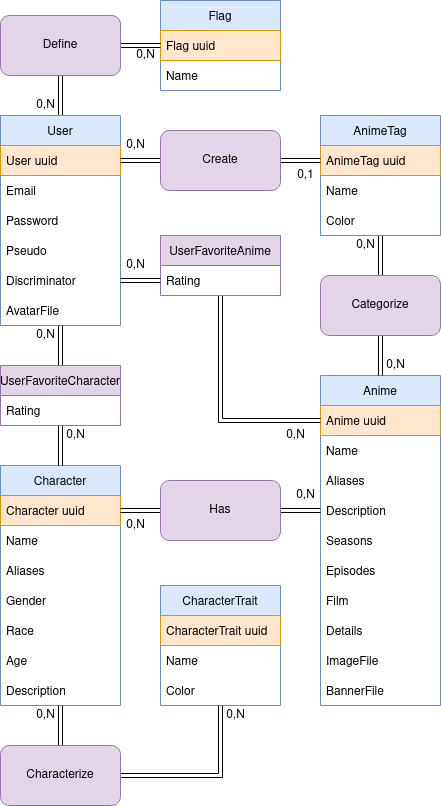

The diagram above was exported from draw.io. Its source (the exported page's mxGraphModel, read from the mxfile embedded in the PNG):
<mxGraphModel dx="1057" dy="1666" grid="1" gridSize="10" guides="1" tooltips="1" connect="1" arrows="1" fold="1" page="1" pageScale="1" pageWidth="850" pageHeight="1100" background="#ffffff" math="0" shadow="0">
  <root>
    <mxCell id="0" />
    <mxCell id="1" parent="0" />
    <mxCell id="kdeCWclrcVeEkmNTNTEt-10" style="edgeStyle=orthogonalEdgeStyle;shape=link;rounded=0;orthogonalLoop=1;jettySize=auto;html=1;exitX=0.5;exitY=0;exitDx=0;exitDy=0;entryX=0.5;entryY=1;entryDx=0;entryDy=0;" edge="1" parent="1" source="8c9jEECox70W4hMCluuA-1" target="kdeCWclrcVeEkmNTNTEt-9">
      <mxGeometry relative="1" as="geometry" />
    </mxCell>
    <mxCell id="8c9jEECox70W4hMCluuA-1" value="User" style="swimlane;fontStyle=0;childLayout=stackLayout;horizontal=1;startSize=30;horizontalStack=0;resizeParent=1;resizeParentMax=0;resizeLast=0;collapsible=1;marginBottom=0;fillColor=#dae8fc;strokeColor=#6c8ebf;" parent="1" vertex="1">
      <mxGeometry x="40" y="40" width="120" height="210" as="geometry" />
    </mxCell>
    <mxCell id="8c9jEECox70W4hMCluuA-2" value="User uuid" style="text;strokeColor=#d79b00;fillColor=#ffe6cc;align=left;verticalAlign=middle;spacingLeft=4;spacingRight=4;overflow=hidden;points=[[0,0.5],[1,0.5]];portConstraint=eastwest;rotatable=0;" parent="8c9jEECox70W4hMCluuA-1" vertex="1">
      <mxGeometry y="30" width="120" height="30" as="geometry" />
    </mxCell>
    <mxCell id="8c9jEECox70W4hMCluuA-3" value="Email" style="text;strokeColor=none;fillColor=none;align=left;verticalAlign=middle;spacingLeft=4;spacingRight=4;overflow=hidden;points=[[0,0.5],[1,0.5]];portConstraint=eastwest;rotatable=0;" parent="8c9jEECox70W4hMCluuA-1" vertex="1">
      <mxGeometry y="60" width="120" height="30" as="geometry" />
    </mxCell>
    <mxCell id="8c9jEECox70W4hMCluuA-4" value="Password" style="text;strokeColor=none;fillColor=none;align=left;verticalAlign=middle;spacingLeft=4;spacingRight=4;overflow=hidden;points=[[0,0.5],[1,0.5]];portConstraint=eastwest;rotatable=0;" parent="8c9jEECox70W4hMCluuA-1" vertex="1">
      <mxGeometry y="90" width="120" height="30" as="geometry" />
    </mxCell>
    <mxCell id="8c9jEECox70W4hMCluuA-5" value="Pseudo" style="text;strokeColor=none;fillColor=none;align=left;verticalAlign=middle;spacingLeft=4;spacingRight=4;overflow=hidden;points=[[0,0.5],[1,0.5]];portConstraint=eastwest;rotatable=0;" parent="8c9jEECox70W4hMCluuA-1" vertex="1">
      <mxGeometry y="120" width="120" height="30" as="geometry" />
    </mxCell>
    <mxCell id="8c9jEECox70W4hMCluuA-6" value="Discriminator" style="text;strokeColor=none;fillColor=none;align=left;verticalAlign=middle;spacingLeft=4;spacingRight=4;overflow=hidden;points=[[0,0.5],[1,0.5]];portConstraint=eastwest;rotatable=0;" parent="8c9jEECox70W4hMCluuA-1" vertex="1">
      <mxGeometry y="150" width="120" height="30" as="geometry" />
    </mxCell>
    <mxCell id="8c9jEECox70W4hMCluuA-7" value="AvatarFile" style="text;strokeColor=none;fillColor=none;align=left;verticalAlign=middle;spacingLeft=4;spacingRight=4;overflow=hidden;points=[[0,0.5],[1,0.5]];portConstraint=eastwest;rotatable=0;" parent="8c9jEECox70W4hMCluuA-1" vertex="1">
      <mxGeometry y="180" width="120" height="30" as="geometry" />
    </mxCell>
    <mxCell id="8c9jEECox70W4hMCluuA-16" value="Anime" style="swimlane;fontStyle=0;childLayout=stackLayout;horizontal=1;startSize=30;horizontalStack=0;resizeParent=1;resizeParentMax=0;resizeLast=0;collapsible=1;marginBottom=0;fillColor=#dae8fc;strokeColor=#6c8ebf;" parent="1" vertex="1">
      <mxGeometry x="360" y="300" width="120" height="330" as="geometry" />
    </mxCell>
    <mxCell id="8c9jEECox70W4hMCluuA-17" value="Anime uuid" style="text;strokeColor=#d79b00;fillColor=#ffe6cc;align=left;verticalAlign=middle;spacingLeft=4;spacingRight=4;overflow=hidden;points=[[0,0.5],[1,0.5]];portConstraint=eastwest;rotatable=0;" parent="8c9jEECox70W4hMCluuA-16" vertex="1">
      <mxGeometry y="30" width="120" height="30" as="geometry" />
    </mxCell>
    <mxCell id="8c9jEECox70W4hMCluuA-18" value="Name" style="text;strokeColor=none;fillColor=none;align=left;verticalAlign=middle;spacingLeft=4;spacingRight=4;overflow=hidden;points=[[0,0.5],[1,0.5]];portConstraint=eastwest;rotatable=0;" parent="8c9jEECox70W4hMCluuA-16" vertex="1">
      <mxGeometry y="60" width="120" height="30" as="geometry" />
    </mxCell>
    <mxCell id="8c9jEECox70W4hMCluuA-19" value="Aliases" style="text;strokeColor=none;fillColor=none;align=left;verticalAlign=middle;spacingLeft=4;spacingRight=4;overflow=hidden;points=[[0,0.5],[1,0.5]];portConstraint=eastwest;rotatable=0;" parent="8c9jEECox70W4hMCluuA-16" vertex="1">
      <mxGeometry y="90" width="120" height="30" as="geometry" />
    </mxCell>
    <mxCell id="8c9jEECox70W4hMCluuA-20" value="Description" style="text;strokeColor=none;fillColor=none;align=left;verticalAlign=middle;spacingLeft=4;spacingRight=4;overflow=hidden;points=[[0,0.5],[1,0.5]];portConstraint=eastwest;rotatable=0;" parent="8c9jEECox70W4hMCluuA-16" vertex="1">
      <mxGeometry y="120" width="120" height="30" as="geometry" />
    </mxCell>
    <mxCell id="8c9jEECox70W4hMCluuA-117" value="Seasons" style="text;strokeColor=none;fillColor=none;align=left;verticalAlign=middle;spacingLeft=4;spacingRight=4;overflow=hidden;points=[[0,0.5],[1,0.5]];portConstraint=eastwest;rotatable=0;" parent="8c9jEECox70W4hMCluuA-16" vertex="1">
      <mxGeometry y="150" width="120" height="30" as="geometry" />
    </mxCell>
    <mxCell id="8c9jEECox70W4hMCluuA-120" value="Episodes" style="text;strokeColor=none;fillColor=none;align=left;verticalAlign=middle;spacingLeft=4;spacingRight=4;overflow=hidden;points=[[0,0.5],[1,0.5]];portConstraint=eastwest;rotatable=0;" parent="8c9jEECox70W4hMCluuA-16" vertex="1">
      <mxGeometry y="180" width="120" height="30" as="geometry" />
    </mxCell>
    <mxCell id="8c9jEECox70W4hMCluuA-121" value="Film" style="text;strokeColor=none;fillColor=none;align=left;verticalAlign=middle;spacingLeft=4;spacingRight=4;overflow=hidden;points=[[0,0.5],[1,0.5]];portConstraint=eastwest;rotatable=0;" parent="8c9jEECox70W4hMCluuA-16" vertex="1">
      <mxGeometry y="210" width="120" height="30" as="geometry" />
    </mxCell>
    <mxCell id="8c9jEECox70W4hMCluuA-21" value="Details" style="text;strokeColor=none;fillColor=none;align=left;verticalAlign=middle;spacingLeft=4;spacingRight=4;overflow=hidden;points=[[0,0.5],[1,0.5]];portConstraint=eastwest;rotatable=0;" parent="8c9jEECox70W4hMCluuA-16" vertex="1">
      <mxGeometry y="240" width="120" height="30" as="geometry" />
    </mxCell>
    <mxCell id="8c9jEECox70W4hMCluuA-22" value="ImageFile" style="text;strokeColor=none;fillColor=none;align=left;verticalAlign=middle;spacingLeft=4;spacingRight=4;overflow=hidden;points=[[0,0.5],[1,0.5]];portConstraint=eastwest;rotatable=0;" parent="8c9jEECox70W4hMCluuA-16" vertex="1">
      <mxGeometry y="270" width="120" height="30" as="geometry" />
    </mxCell>
    <mxCell id="8c9jEECox70W4hMCluuA-23" value="BannerFile" style="text;strokeColor=none;fillColor=none;align=left;verticalAlign=middle;spacingLeft=4;spacingRight=4;overflow=hidden;points=[[0,0.5],[1,0.5]];portConstraint=eastwest;rotatable=0;" parent="8c9jEECox70W4hMCluuA-16" vertex="1">
      <mxGeometry y="300" width="120" height="30" as="geometry" />
    </mxCell>
    <mxCell id="8c9jEECox70W4hMCluuA-60" style="edgeStyle=orthogonalEdgeStyle;shape=link;rounded=0;orthogonalLoop=1;jettySize=auto;html=1;exitX=0.5;exitY=1;exitDx=0;exitDy=0;entryX=0.5;entryY=0;entryDx=0;entryDy=0;" parent="1" source="8c9jEECox70W4hMCluuA-24" target="8c9jEECox70W4hMCluuA-59" edge="1">
      <mxGeometry relative="1" as="geometry" />
    </mxCell>
    <mxCell id="8c9jEECox70W4hMCluuA-24" value="AnimeTag" style="swimlane;fontStyle=0;childLayout=stackLayout;horizontal=1;startSize=30;horizontalStack=0;resizeParent=1;resizeParentMax=0;resizeLast=0;collapsible=1;marginBottom=0;fillColor=#dae8fc;strokeColor=#6c8ebf;" parent="1" vertex="1">
      <mxGeometry x="360" y="40" width="120" height="120" as="geometry" />
    </mxCell>
    <mxCell id="8c9jEECox70W4hMCluuA-25" value="AnimeTag uuid" style="text;strokeColor=#d79b00;fillColor=#ffe6cc;align=left;verticalAlign=middle;spacingLeft=4;spacingRight=4;overflow=hidden;points=[[0,0.5],[1,0.5]];portConstraint=eastwest;rotatable=0;" parent="8c9jEECox70W4hMCluuA-24" vertex="1">
      <mxGeometry y="30" width="120" height="30" as="geometry" />
    </mxCell>
    <mxCell id="8c9jEECox70W4hMCluuA-26" value="Name" style="text;strokeColor=none;fillColor=none;align=left;verticalAlign=middle;spacingLeft=4;spacingRight=4;overflow=hidden;points=[[0,0.5],[1,0.5]];portConstraint=eastwest;rotatable=0;" parent="8c9jEECox70W4hMCluuA-24" vertex="1">
      <mxGeometry y="60" width="120" height="30" as="geometry" />
    </mxCell>
    <mxCell id="8c9jEECox70W4hMCluuA-27" value="Color" style="text;strokeColor=none;fillColor=none;align=left;verticalAlign=middle;spacingLeft=4;spacingRight=4;overflow=hidden;points=[[0,0.5],[1,0.5]];portConstraint=eastwest;rotatable=0;" parent="8c9jEECox70W4hMCluuA-24" vertex="1">
      <mxGeometry y="90" width="120" height="30" as="geometry" />
    </mxCell>
    <mxCell id="8c9jEECox70W4hMCluuA-113" style="edgeStyle=orthogonalEdgeStyle;shape=link;rounded=0;orthogonalLoop=1;jettySize=auto;html=1;exitX=0.5;exitY=1;exitDx=0;exitDy=0;entryX=0;entryY=0.5;entryDx=0;entryDy=0;" parent="1" source="8c9jEECox70W4hMCluuA-48" target="8c9jEECox70W4hMCluuA-17" edge="1">
      <mxGeometry relative="1" as="geometry" />
    </mxCell>
    <mxCell id="8c9jEECox70W4hMCluuA-48" value="UserFavoriteAnime" style="swimlane;fontStyle=0;childLayout=stackLayout;horizontal=1;startSize=30;horizontalStack=0;resizeParent=1;resizeParentMax=0;resizeLast=0;collapsible=1;marginBottom=0;fillColor=#e1d5e7;strokeColor=#9673a6;" parent="1" vertex="1">
      <mxGeometry x="200" y="160" width="120" height="60" as="geometry" />
    </mxCell>
    <mxCell id="8c9jEECox70W4hMCluuA-52" value="Rating" style="text;strokeColor=none;fillColor=none;align=left;verticalAlign=middle;spacingLeft=4;spacingRight=4;overflow=hidden;points=[[0,0.5],[1,0.5]];portConstraint=eastwest;rotatable=0;" parent="8c9jEECox70W4hMCluuA-48" vertex="1">
      <mxGeometry y="30" width="120" height="30" as="geometry" />
    </mxCell>
    <mxCell id="8c9jEECox70W4hMCluuA-56" style="edgeStyle=orthogonalEdgeStyle;shape=link;rounded=0;orthogonalLoop=1;jettySize=auto;html=1;exitX=0;exitY=0.5;exitDx=0;exitDy=0;entryX=1;entryY=0.5;entryDx=0;entryDy=0;" parent="1" source="8c9jEECox70W4hMCluuA-53" target="8c9jEECox70W4hMCluuA-2" edge="1">
      <mxGeometry relative="1" as="geometry" />
    </mxCell>
    <mxCell id="8c9jEECox70W4hMCluuA-57" style="edgeStyle=orthogonalEdgeStyle;shape=link;rounded=0;orthogonalLoop=1;jettySize=auto;html=1;exitX=1;exitY=0.5;exitDx=0;exitDy=0;entryX=0;entryY=0.5;entryDx=0;entryDy=0;" parent="1" source="8c9jEECox70W4hMCluuA-53" target="8c9jEECox70W4hMCluuA-25" edge="1">
      <mxGeometry relative="1" as="geometry" />
    </mxCell>
    <mxCell id="8c9jEECox70W4hMCluuA-53" value="Create" style="rounded=1;whiteSpace=wrap;html=1;fillColor=#e1d5e7;strokeColor=#9673a6;" parent="1" vertex="1">
      <mxGeometry x="200" y="55" width="120" height="60" as="geometry" />
    </mxCell>
    <mxCell id="8c9jEECox70W4hMCluuA-58" style="edgeStyle=orthogonalEdgeStyle;shape=link;rounded=0;orthogonalLoop=1;jettySize=auto;html=1;exitX=0;exitY=0.5;exitDx=0;exitDy=0;entryX=1;entryY=0.5;entryDx=0;entryDy=0;" parent="1" target="8c9jEECox70W4hMCluuA-6" edge="1">
      <mxGeometry relative="1" as="geometry">
        <mxPoint x="200" y="205" as="sourcePoint" />
      </mxGeometry>
    </mxCell>
    <mxCell id="8c9jEECox70W4hMCluuA-61" style="edgeStyle=orthogonalEdgeStyle;shape=link;rounded=0;orthogonalLoop=1;jettySize=auto;html=1;exitX=0.5;exitY=1;exitDx=0;exitDy=0;entryX=0.5;entryY=0;entryDx=0;entryDy=0;" parent="1" source="8c9jEECox70W4hMCluuA-59" target="8c9jEECox70W4hMCluuA-16" edge="1">
      <mxGeometry relative="1" as="geometry" />
    </mxCell>
    <mxCell id="8c9jEECox70W4hMCluuA-59" value="Categorize" style="rounded=1;whiteSpace=wrap;html=1;fillColor=#e1d5e7;strokeColor=#9673a6;" parent="1" vertex="1">
      <mxGeometry x="360" y="200" width="120" height="60" as="geometry" />
    </mxCell>
    <mxCell id="8c9jEECox70W4hMCluuA-63" value="Character" style="swimlane;fontStyle=0;childLayout=stackLayout;horizontal=1;startSize=30;horizontalStack=0;resizeParent=1;resizeParentMax=0;resizeLast=0;collapsible=1;marginBottom=0;fillColor=#dae8fc;strokeColor=#6c8ebf;" parent="1" vertex="1">
      <mxGeometry x="40" y="390" width="120" height="240" as="geometry" />
    </mxCell>
    <mxCell id="8c9jEECox70W4hMCluuA-64" value="Character uuid" style="text;strokeColor=#d79b00;fillColor=#ffe6cc;align=left;verticalAlign=middle;spacingLeft=4;spacingRight=4;overflow=hidden;points=[[0,0.5],[1,0.5]];portConstraint=eastwest;rotatable=0;" parent="8c9jEECox70W4hMCluuA-63" vertex="1">
      <mxGeometry y="30" width="120" height="30" as="geometry" />
    </mxCell>
    <mxCell id="8c9jEECox70W4hMCluuA-65" value="Name" style="text;strokeColor=none;fillColor=none;align=left;verticalAlign=middle;spacingLeft=4;spacingRight=4;overflow=hidden;points=[[0,0.5],[1,0.5]];portConstraint=eastwest;rotatable=0;" parent="8c9jEECox70W4hMCluuA-63" vertex="1">
      <mxGeometry y="60" width="120" height="30" as="geometry" />
    </mxCell>
    <mxCell id="8c9jEECox70W4hMCluuA-66" value="Aliases" style="text;strokeColor=none;fillColor=none;align=left;verticalAlign=middle;spacingLeft=4;spacingRight=4;overflow=hidden;points=[[0,0.5],[1,0.5]];portConstraint=eastwest;rotatable=0;" parent="8c9jEECox70W4hMCluuA-63" vertex="1">
      <mxGeometry y="90" width="120" height="30" as="geometry" />
    </mxCell>
    <mxCell id="8c9jEECox70W4hMCluuA-67" value="Gender" style="text;strokeColor=none;fillColor=none;align=left;verticalAlign=middle;spacingLeft=4;spacingRight=4;overflow=hidden;points=[[0,0.5],[1,0.5]];portConstraint=eastwest;rotatable=0;" parent="8c9jEECox70W4hMCluuA-63" vertex="1">
      <mxGeometry y="120" width="120" height="30" as="geometry" />
    </mxCell>
    <mxCell id="8c9jEECox70W4hMCluuA-128" value="Race" style="text;strokeColor=none;fillColor=none;align=left;verticalAlign=middle;spacingLeft=4;spacingRight=4;overflow=hidden;points=[[0,0.5],[1,0.5]];portConstraint=eastwest;rotatable=0;" parent="8c9jEECox70W4hMCluuA-63" vertex="1">
      <mxGeometry y="150" width="120" height="30" as="geometry" />
    </mxCell>
    <mxCell id="8c9jEECox70W4hMCluuA-68" value="Age" style="text;strokeColor=none;fillColor=none;align=left;verticalAlign=middle;spacingLeft=4;spacingRight=4;overflow=hidden;points=[[0,0.5],[1,0.5]];portConstraint=eastwest;rotatable=0;" parent="8c9jEECox70W4hMCluuA-63" vertex="1">
      <mxGeometry y="180" width="120" height="30" as="geometry" />
    </mxCell>
    <mxCell id="8c9jEECox70W4hMCluuA-69" value="Description" style="text;strokeColor=none;fillColor=none;align=left;verticalAlign=middle;spacingLeft=4;spacingRight=4;overflow=hidden;points=[[0,0.5],[1,0.5]];portConstraint=eastwest;rotatable=0;" parent="8c9jEECox70W4hMCluuA-63" vertex="1">
      <mxGeometry y="210" width="120" height="30" as="geometry" />
    </mxCell>
    <mxCell id="8c9jEECox70W4hMCluuA-71" value="CharacterTrait" style="swimlane;fontStyle=0;childLayout=stackLayout;horizontal=1;startSize=30;horizontalStack=0;resizeParent=1;resizeParentMax=0;resizeLast=0;collapsible=1;marginBottom=0;fillColor=#dae8fc;strokeColor=#6c8ebf;" parent="1" vertex="1">
      <mxGeometry x="200" y="510" width="120" height="120" as="geometry" />
    </mxCell>
    <mxCell id="8c9jEECox70W4hMCluuA-72" value="CharacterTrait uuid" style="text;strokeColor=#d79b00;fillColor=#ffe6cc;align=left;verticalAlign=middle;spacingLeft=4;spacingRight=4;overflow=hidden;points=[[0,0.5],[1,0.5]];portConstraint=eastwest;rotatable=0;" parent="8c9jEECox70W4hMCluuA-71" vertex="1">
      <mxGeometry y="30" width="120" height="30" as="geometry" />
    </mxCell>
    <mxCell id="8c9jEECox70W4hMCluuA-73" value="Name" style="text;strokeColor=none;fillColor=none;align=left;verticalAlign=middle;spacingLeft=4;spacingRight=4;overflow=hidden;points=[[0,0.5],[1,0.5]];portConstraint=eastwest;rotatable=0;" parent="8c9jEECox70W4hMCluuA-71" vertex="1">
      <mxGeometry y="60" width="120" height="30" as="geometry" />
    </mxCell>
    <mxCell id="8c9jEECox70W4hMCluuA-74" value="Color" style="text;strokeColor=none;fillColor=none;align=left;verticalAlign=middle;spacingLeft=4;spacingRight=4;overflow=hidden;points=[[0,0.5],[1,0.5]];portConstraint=eastwest;rotatable=0;" parent="8c9jEECox70W4hMCluuA-71" vertex="1">
      <mxGeometry y="90" width="120" height="30" as="geometry" />
    </mxCell>
    <mxCell id="8c9jEECox70W4hMCluuA-75" value="0,N" style="text;html=1;align=center;verticalAlign=middle;resizable=0;points=[];autosize=1;strokeColor=none;fillColor=none;" parent="1" vertex="1">
      <mxGeometry x="160" y="60" width="30" height="20" as="geometry" />
    </mxCell>
    <mxCell id="8c9jEECox70W4hMCluuA-76" value="&lt;div&gt;0,1&lt;/div&gt;" style="text;html=1;align=center;verticalAlign=middle;resizable=0;points=[];autosize=1;strokeColor=none;fillColor=none;" parent="1" vertex="1">
      <mxGeometry x="330" y="90" width="30" height="20" as="geometry" />
    </mxCell>
    <mxCell id="8c9jEECox70W4hMCluuA-77" value="0,N" style="text;html=1;align=center;verticalAlign=middle;resizable=0;points=[];autosize=1;strokeColor=none;fillColor=none;" parent="1" vertex="1">
      <mxGeometry x="390" y="160" width="30" height="20" as="geometry" />
    </mxCell>
    <mxCell id="8c9jEECox70W4hMCluuA-79" value="0,N" style="text;html=1;align=center;verticalAlign=middle;resizable=0;points=[];autosize=1;strokeColor=none;fillColor=none;" parent="1" vertex="1">
      <mxGeometry x="160" y="180" width="30" height="20" as="geometry" />
    </mxCell>
    <mxCell id="8c9jEECox70W4hMCluuA-80" value="0,N" style="text;html=1;align=center;verticalAlign=middle;resizable=0;points=[];autosize=1;strokeColor=none;fillColor=none;" parent="1" vertex="1">
      <mxGeometry x="320" y="350" width="30" height="20" as="geometry" />
    </mxCell>
    <mxCell id="8c9jEECox70W4hMCluuA-103" style="edgeStyle=orthogonalEdgeStyle;shape=link;rounded=0;orthogonalLoop=1;jettySize=auto;html=1;exitX=0.5;exitY=0;exitDx=0;exitDy=0;entryX=0.5;entryY=1;entryDx=0;entryDy=0;" parent="1" source="8c9jEECox70W4hMCluuA-81" target="8c9jEECox70W4hMCluuA-1" edge="1">
      <mxGeometry relative="1" as="geometry" />
    </mxCell>
    <mxCell id="8c9jEECox70W4hMCluuA-124" style="edgeStyle=orthogonalEdgeStyle;shape=link;rounded=0;orthogonalLoop=1;jettySize=auto;html=1;exitX=0.5;exitY=1;exitDx=0;exitDy=0;entryX=0.5;entryY=0;entryDx=0;entryDy=0;" parent="1" source="8c9jEECox70W4hMCluuA-81" target="8c9jEECox70W4hMCluuA-63" edge="1">
      <mxGeometry relative="1" as="geometry" />
    </mxCell>
    <mxCell id="8c9jEECox70W4hMCluuA-81" value="UserFavoriteCharacter" style="swimlane;fontStyle=0;childLayout=stackLayout;horizontal=1;startSize=30;horizontalStack=0;resizeParent=1;resizeParentMax=0;resizeLast=0;collapsible=1;marginBottom=0;fillColor=#e1d5e7;strokeColor=#9673a6;" parent="1" vertex="1">
      <mxGeometry x="40" y="290" width="120" height="60" as="geometry" />
    </mxCell>
    <mxCell id="8c9jEECox70W4hMCluuA-85" value="Rating" style="text;strokeColor=none;fillColor=none;align=left;verticalAlign=middle;spacingLeft=4;spacingRight=4;overflow=hidden;points=[[0,0.5],[1,0.5]];portConstraint=eastwest;rotatable=0;" parent="8c9jEECox70W4hMCluuA-81" vertex="1">
      <mxGeometry y="30" width="120" height="30" as="geometry" />
    </mxCell>
    <mxCell id="8c9jEECox70W4hMCluuA-125" style="edgeStyle=orthogonalEdgeStyle;shape=link;rounded=0;orthogonalLoop=1;jettySize=auto;html=1;exitX=0;exitY=0.5;exitDx=0;exitDy=0;entryX=1;entryY=0.5;entryDx=0;entryDy=0;" parent="1" source="8c9jEECox70W4hMCluuA-88" target="8c9jEECox70W4hMCluuA-64" edge="1">
      <mxGeometry relative="1" as="geometry" />
    </mxCell>
    <mxCell id="8c9jEECox70W4hMCluuA-129" style="edgeStyle=orthogonalEdgeStyle;shape=link;rounded=0;orthogonalLoop=1;jettySize=auto;html=1;exitX=1;exitY=0.5;exitDx=0;exitDy=0;entryX=0;entryY=0.5;entryDx=0;entryDy=0;" parent="1" source="8c9jEECox70W4hMCluuA-88" target="8c9jEECox70W4hMCluuA-20" edge="1">
      <mxGeometry relative="1" as="geometry" />
    </mxCell>
    <mxCell id="8c9jEECox70W4hMCluuA-88" value="Has" style="rounded=1;whiteSpace=wrap;html=1;fillColor=#e1d5e7;strokeColor=#9673a6;" parent="1" vertex="1">
      <mxGeometry x="200" y="405" width="120" height="60" as="geometry" />
    </mxCell>
    <mxCell id="8c9jEECox70W4hMCluuA-107" style="edgeStyle=orthogonalEdgeStyle;shape=link;rounded=0;orthogonalLoop=1;jettySize=auto;html=1;exitX=0.5;exitY=0;exitDx=0;exitDy=0;entryX=0.5;entryY=1;entryDx=0;entryDy=0;" parent="1" source="8c9jEECox70W4hMCluuA-100" target="8c9jEECox70W4hMCluuA-63" edge="1">
      <mxGeometry relative="1" as="geometry" />
    </mxCell>
    <mxCell id="8c9jEECox70W4hMCluuA-127" style="edgeStyle=orthogonalEdgeStyle;shape=link;rounded=0;orthogonalLoop=1;jettySize=auto;html=1;exitX=1;exitY=0.5;exitDx=0;exitDy=0;entryX=0.5;entryY=1;entryDx=0;entryDy=0;" parent="1" source="8c9jEECox70W4hMCluuA-100" target="8c9jEECox70W4hMCluuA-71" edge="1">
      <mxGeometry relative="1" as="geometry" />
    </mxCell>
    <mxCell id="8c9jEECox70W4hMCluuA-100" value="Characterize" style="rounded=1;whiteSpace=wrap;html=1;fillColor=#e1d5e7;strokeColor=#9673a6;" parent="1" vertex="1">
      <mxGeometry x="40" y="670" width="120" height="60" as="geometry" />
    </mxCell>
    <mxCell id="8c9jEECox70W4hMCluuA-108" value="0,N" style="text;html=1;align=center;verticalAlign=middle;resizable=0;points=[];autosize=1;strokeColor=none;fillColor=none;" parent="1" vertex="1">
      <mxGeometry x="420" y="280" width="30" height="20" as="geometry" />
    </mxCell>
    <mxCell id="8c9jEECox70W4hMCluuA-109" value="0,N" style="text;html=1;align=center;verticalAlign=middle;resizable=0;points=[];autosize=1;strokeColor=none;fillColor=none;" parent="1" vertex="1">
      <mxGeometry x="260" y="630" width="30" height="20" as="geometry" />
    </mxCell>
    <mxCell id="8c9jEECox70W4hMCluuA-110" value="0,N" style="text;html=1;align=center;verticalAlign=middle;resizable=0;points=[];autosize=1;strokeColor=none;fillColor=none;" parent="1" vertex="1">
      <mxGeometry x="160" y="440" width="30" height="20" as="geometry" />
    </mxCell>
    <mxCell id="8c9jEECox70W4hMCluuA-111" value="0,N" style="text;html=1;align=center;verticalAlign=middle;resizable=0;points=[];autosize=1;strokeColor=none;fillColor=none;" parent="1" vertex="1">
      <mxGeometry x="330" y="410" width="30" height="20" as="geometry" />
    </mxCell>
    <mxCell id="8c9jEECox70W4hMCluuA-115" value="0,N" style="text;html=1;align=center;verticalAlign=middle;resizable=0;points=[];autosize=1;strokeColor=none;fillColor=none;" parent="1" vertex="1">
      <mxGeometry x="70" y="630" width="30" height="20" as="geometry" />
    </mxCell>
    <mxCell id="8c9jEECox70W4hMCluuA-116" value="0,N" style="text;html=1;align=center;verticalAlign=middle;resizable=0;points=[];autosize=1;strokeColor=none;fillColor=none;" parent="1" vertex="1">
      <mxGeometry x="70" y="250" width="30" height="20" as="geometry" />
    </mxCell>
    <mxCell id="8c9jEECox70W4hMCluuA-122" value="0,N" style="text;html=1;align=center;verticalAlign=middle;resizable=0;points=[];autosize=1;strokeColor=none;fillColor=none;" parent="1" vertex="1">
      <mxGeometry x="100" y="350" width="30" height="20" as="geometry" />
    </mxCell>
    <mxCell id="kdeCWclrcVeEkmNTNTEt-5" value="Flag" style="swimlane;fontStyle=0;childLayout=stackLayout;horizontal=1;startSize=30;horizontalStack=0;resizeParent=1;resizeParentMax=0;resizeLast=0;collapsible=1;marginBottom=0;fillColor=#dae8fc;strokeColor=#6c8ebf;" vertex="1" parent="1">
      <mxGeometry x="200" y="-75" width="120" height="90" as="geometry" />
    </mxCell>
    <mxCell id="kdeCWclrcVeEkmNTNTEt-6" value="Flag uuid" style="text;strokeColor=#d79b00;fillColor=#ffe6cc;align=left;verticalAlign=middle;spacingLeft=4;spacingRight=4;overflow=hidden;points=[[0,0.5],[1,0.5]];portConstraint=eastwest;rotatable=0;" vertex="1" parent="kdeCWclrcVeEkmNTNTEt-5">
      <mxGeometry y="30" width="120" height="30" as="geometry" />
    </mxCell>
    <mxCell id="kdeCWclrcVeEkmNTNTEt-7" value="Name" style="text;strokeColor=none;fillColor=none;align=left;verticalAlign=middle;spacingLeft=4;spacingRight=4;overflow=hidden;points=[[0,0.5],[1,0.5]];portConstraint=eastwest;rotatable=0;" vertex="1" parent="kdeCWclrcVeEkmNTNTEt-5">
      <mxGeometry y="60" width="120" height="30" as="geometry" />
    </mxCell>
    <mxCell id="kdeCWclrcVeEkmNTNTEt-11" style="edgeStyle=orthogonalEdgeStyle;shape=link;rounded=0;orthogonalLoop=1;jettySize=auto;html=1;exitX=1;exitY=0.5;exitDx=0;exitDy=0;entryX=0;entryY=0.5;entryDx=0;entryDy=0;" edge="1" parent="1" source="kdeCWclrcVeEkmNTNTEt-9" target="kdeCWclrcVeEkmNTNTEt-6">
      <mxGeometry relative="1" as="geometry" />
    </mxCell>
    <mxCell id="kdeCWclrcVeEkmNTNTEt-9" value="Define" style="rounded=1;whiteSpace=wrap;html=1;fillColor=#e1d5e7;strokeColor=#9673a6;" vertex="1" parent="1">
      <mxGeometry x="40" y="-60" width="120" height="60" as="geometry" />
    </mxCell>
    <mxCell id="kdeCWclrcVeEkmNTNTEt-12" value="0,N" style="text;html=1;align=center;verticalAlign=middle;resizable=0;points=[];autosize=1;strokeColor=none;fillColor=none;" vertex="1" parent="1">
      <mxGeometry x="70" y="20" width="30" height="20" as="geometry" />
    </mxCell>
    <mxCell id="kdeCWclrcVeEkmNTNTEt-13" value="0,N" style="text;html=1;align=center;verticalAlign=middle;resizable=0;points=[];autosize=1;strokeColor=none;fillColor=none;" vertex="1" parent="1">
      <mxGeometry x="170" y="-30" width="30" height="20" as="geometry" />
    </mxCell>
  </root>
</mxGraphModel>